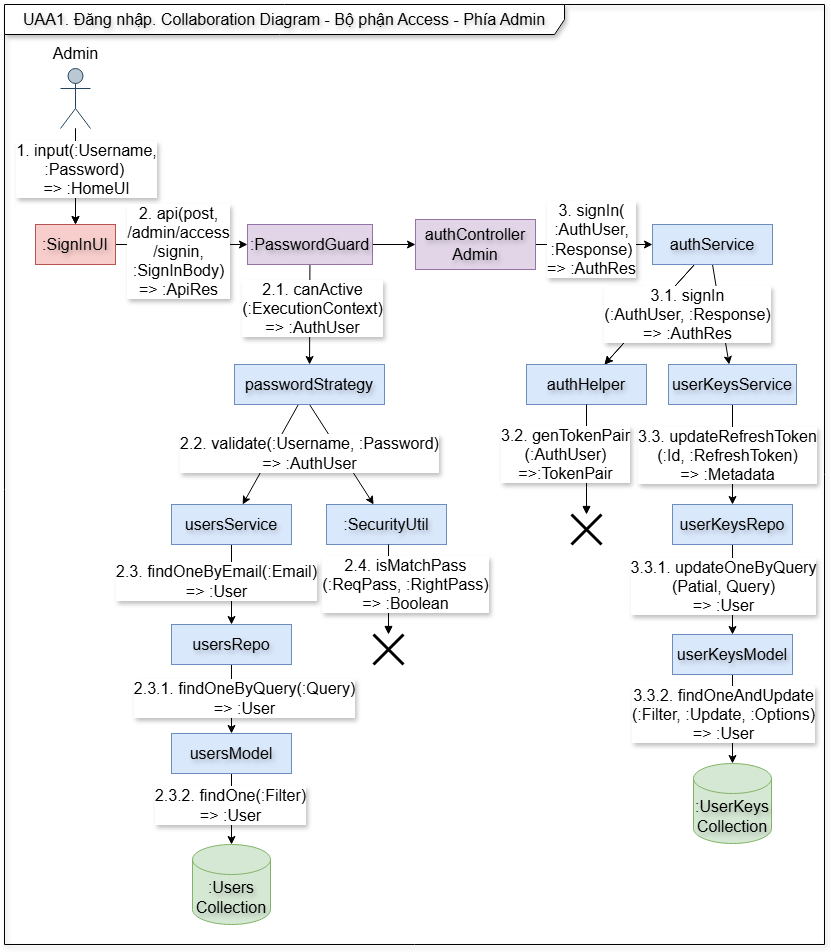

The diagram above was exported from draw.io. Its source (the exported page's mxGraphModel, read from the mxfile embedded in the PNG):
<mxGraphModel dx="1050" dy="1622" grid="1" gridSize="10" guides="1" tooltips="1" connect="1" arrows="1" fold="1" page="1" pageScale="1" pageWidth="850" pageHeight="1100" math="0" shadow="0">
  <root>
    <mxCell id="0" />
    <mxCell id="1" parent="0" />
    <mxCell id="sxZxu_fdYbj8LntHdjYi-1" value="" style="edgeStyle=orthogonalEdgeStyle;rounded=0;orthogonalLoop=1;jettySize=auto;html=1;" edge="1" parent="1" source="-jcxRBiJwiOtjaX6OVcn-3" target="-jcxRBiJwiOtjaX6OVcn-9">
      <mxGeometry relative="1" as="geometry" />
    </mxCell>
    <mxCell id="-jcxRBiJwiOtjaX6OVcn-22" value="" style="rounded=0;orthogonalLoop=1;jettySize=auto;html=1;fontSize=16;exitX=0.5;exitY=1;exitDx=0;exitDy=0;textShadow=1;" parent="1" source="-jcxRBiJwiOtjaX6OVcn-17" target="-jcxRBiJwiOtjaX6OVcn-21" edge="1">
      <mxGeometry relative="1" as="geometry" />
    </mxCell>
    <mxCell id="-jcxRBiJwiOtjaX6OVcn-26" value="" style="rounded=0;orthogonalLoop=1;jettySize=auto;html=1;exitX=0.5;exitY=1;exitDx=0;exitDy=0;fontSize=16;textShadow=1;" parent="1" source="-jcxRBiJwiOtjaX6OVcn-15" target="-jcxRBiJwiOtjaX6OVcn-27" edge="1">
      <mxGeometry relative="1" as="geometry">
        <mxPoint x="945" y="170" as="sourcePoint" />
      </mxGeometry>
    </mxCell>
    <mxCell id="-jcxRBiJwiOtjaX6OVcn-2" value="UAA1. Đăng nhập. Collaboration Diagram - Bộ phận Access - Phía Admin" style="shape=umlFrame;whiteSpace=wrap;html=1;pointerEvents=0;width=560;height=30;fontSize=16;gradientColor=none;swimlaneFillColor=none;shadow=1;textShadow=1;" parent="1" vertex="1">
      <mxGeometry x="100" y="-100" width="820" height="940" as="geometry" />
    </mxCell>
    <mxCell id="-jcxRBiJwiOtjaX6OVcn-10" value="" style="rounded=0;orthogonalLoop=1;jettySize=auto;html=1;fontSize=16;textShadow=1;" parent="1" source="-jcxRBiJwiOtjaX6OVcn-3" target="-jcxRBiJwiOtjaX6OVcn-9" edge="1">
      <mxGeometry relative="1" as="geometry" />
    </mxCell>
    <mxCell id="-jcxRBiJwiOtjaX6OVcn-35" value="1. input(:Username,&lt;br&gt;:Password)&amp;nbsp;&lt;div&gt;=&amp;gt; :HomeUI&lt;/div&gt;" style="edgeLabel;html=1;align=center;verticalAlign=middle;resizable=0;points=[];fontSize=16;textShadow=1;" parent="-jcxRBiJwiOtjaX6OVcn-10" connectable="0" vertex="1">
      <mxGeometry x="-0.1111" y="3" relative="1" as="geometry">
        <mxPoint x="7" y="-3" as="offset" />
      </mxGeometry>
    </mxCell>
    <mxCell id="-jcxRBiJwiOtjaX6OVcn-12" value="" style="rounded=0;orthogonalLoop=1;jettySize=auto;html=1;fontSize=16;textShadow=1;" parent="1" source="-jcxRBiJwiOtjaX6OVcn-9" target="-jcxRBiJwiOtjaX6OVcn-11" edge="1">
      <mxGeometry relative="1" as="geometry" />
    </mxCell>
    <mxCell id="-jcxRBiJwiOtjaX6OVcn-36" value="2. api(post, &lt;br style=&quot;font-size: 16px;&quot;&gt;/admin/access&lt;br&gt;/signin,&lt;br&gt;:SignInBody)&lt;br&gt;=&amp;gt; :ApiRes" style="edgeLabel;html=1;align=center;verticalAlign=middle;resizable=0;points=[];fontSize=16;textShadow=1;" parent="-jcxRBiJwiOtjaX6OVcn-12" connectable="0" vertex="1">
      <mxGeometry x="-0.1778" y="1" relative="1" as="geometry">
        <mxPoint x="8" y="7" as="offset" />
      </mxGeometry>
    </mxCell>
    <mxCell id="-jcxRBiJwiOtjaX6OVcn-9" value=":SignInUI" style="whiteSpace=wrap;html=1;verticalAlign=middle;fontSize=16;textShadow=1;fillColor=#f8cecc;strokeColor=#b85450;" parent="1" vertex="1">
      <mxGeometry x="131" y="120" width="80" height="40" as="geometry" />
    </mxCell>
    <mxCell id="-jcxRBiJwiOtjaX6OVcn-14" value="" style="rounded=0;orthogonalLoop=1;jettySize=auto;html=1;fontSize=16;textShadow=1;" parent="1" source="-jcxRBiJwiOtjaX6OVcn-11" target="-jcxRBiJwiOtjaX6OVcn-13" edge="1">
      <mxGeometry relative="1" as="geometry" />
    </mxCell>
    <mxCell id="-jcxRBiJwiOtjaX6OVcn-18" value="" style="rounded=0;orthogonalLoop=1;jettySize=auto;html=1;fontSize=16;textShadow=1;" parent="1" source="-jcxRBiJwiOtjaX6OVcn-11" target="-jcxRBiJwiOtjaX6OVcn-17" edge="1">
      <mxGeometry relative="1" as="geometry" />
    </mxCell>
    <mxCell id="-jcxRBiJwiOtjaX6OVcn-38" value="2.1. canActive&lt;br&gt;(:ExecutionContext)&lt;br&gt;=&amp;gt; :AuthUser" style="edgeLabel;html=1;align=center;verticalAlign=middle;resizable=0;points=[];fontSize=16;textShadow=1;" parent="-jcxRBiJwiOtjaX6OVcn-18" connectable="0" vertex="1">
      <mxGeometry x="-0.1668" y="2" relative="1" as="geometry">
        <mxPoint y="1" as="offset" />
      </mxGeometry>
    </mxCell>
    <mxCell id="-jcxRBiJwiOtjaX6OVcn-11" value=":PasswordGuard" style="whiteSpace=wrap;html=1;fontSize=16;textShadow=1;fillColor=#e1d5e7;strokeColor=#9673a6;" parent="1" vertex="1">
      <mxGeometry x="343" y="120" width="125" height="40" as="geometry" />
    </mxCell>
    <mxCell id="-jcxRBiJwiOtjaX6OVcn-16" value="" style="rounded=0;orthogonalLoop=1;jettySize=auto;html=1;fontSize=16;textShadow=1;" parent="1" source="-jcxRBiJwiOtjaX6OVcn-13" target="-jcxRBiJwiOtjaX6OVcn-15" edge="1">
      <mxGeometry relative="1" as="geometry">
        <mxPoint x="699" y="140" as="sourcePoint" />
      </mxGeometry>
    </mxCell>
    <mxCell id="-jcxRBiJwiOtjaX6OVcn-47" value="3. signIn(&lt;br&gt;:AuthUser, &lt;br&gt;:Response) &lt;br&gt;=&amp;gt; :AuthRes" style="edgeLabel;html=1;align=center;verticalAlign=middle;resizable=0;points=[];fontSize=16;textShadow=1;" parent="-jcxRBiJwiOtjaX6OVcn-16" connectable="0" vertex="1">
      <mxGeometry x="-0.1475" y="-1" relative="1" as="geometry">
        <mxPoint x="5" y="-7" as="offset" />
      </mxGeometry>
    </mxCell>
    <mxCell id="-jcxRBiJwiOtjaX6OVcn-13" value="authController&lt;br&gt;Admin" style="whiteSpace=wrap;html=1;fontSize=16;textShadow=1;fillColor=#e1d5e7;strokeColor=#9673a6;" parent="1" vertex="1">
      <mxGeometry x="511" y="115" width="120" height="50" as="geometry" />
    </mxCell>
    <mxCell id="-jcxRBiJwiOtjaX6OVcn-24" value="" style="rounded=0;orthogonalLoop=1;jettySize=auto;html=1;fontSize=16;textShadow=1;" parent="1" source="-jcxRBiJwiOtjaX6OVcn-15" target="-jcxRBiJwiOtjaX6OVcn-23" edge="1">
      <mxGeometry relative="1" as="geometry" />
    </mxCell>
    <mxCell id="-jcxRBiJwiOtjaX6OVcn-25" value="" style="rounded=0;orthogonalLoop=1;jettySize=auto;html=1;fontSize=16;textShadow=1;" parent="1" source="-jcxRBiJwiOtjaX6OVcn-15" target="-jcxRBiJwiOtjaX6OVcn-23" edge="1">
      <mxGeometry relative="1" as="geometry" />
    </mxCell>
    <mxCell id="-jcxRBiJwiOtjaX6OVcn-48" value="3.1. signIn&lt;br&gt;(:AuthUser, :Response) &lt;br&gt;=&amp;gt; :AuthRes" style="edgeLabel;html=1;align=center;verticalAlign=middle;resizable=0;points=[];fontSize=16;textShadow=1;" parent="-jcxRBiJwiOtjaX6OVcn-25" connectable="0" vertex="1">
      <mxGeometry x="-0.0849" y="2" relative="1" as="geometry">
        <mxPoint x="32" y="2" as="offset" />
      </mxGeometry>
    </mxCell>
    <mxCell id="-jcxRBiJwiOtjaX6OVcn-15" value="authService" style="whiteSpace=wrap;html=1;fontSize=16;textShadow=1;fillColor=#dae8fc;strokeColor=#6c8ebf;" parent="1" vertex="1">
      <mxGeometry x="748" y="120" width="120" height="40" as="geometry" />
    </mxCell>
    <mxCell id="-jcxRBiJwiOtjaX6OVcn-20" value="" style="rounded=0;orthogonalLoop=1;jettySize=auto;html=1;fontSize=16;textShadow=1;" parent="1" source="-jcxRBiJwiOtjaX6OVcn-17" target="-jcxRBiJwiOtjaX6OVcn-19" edge="1">
      <mxGeometry relative="1" as="geometry" />
    </mxCell>
    <mxCell id="-jcxRBiJwiOtjaX6OVcn-39" value="2.2. validate(:Username, :Password)&lt;br&gt;=&amp;gt; :AuthUser" style="edgeLabel;html=1;align=center;verticalAlign=middle;resizable=0;points=[];fontSize=16;textShadow=1;" parent="-jcxRBiJwiOtjaX6OVcn-20" connectable="0" vertex="1">
      <mxGeometry x="-0.0467" relative="1" as="geometry">
        <mxPoint x="37" as="offset" />
      </mxGeometry>
    </mxCell>
    <mxCell id="-jcxRBiJwiOtjaX6OVcn-17" value="passwordStrategy" style="whiteSpace=wrap;html=1;fontSize=16;textShadow=1;fillColor=#dae8fc;strokeColor=#6c8ebf;" parent="1" vertex="1">
      <mxGeometry x="330" y="260" width="150" height="40" as="geometry" />
    </mxCell>
    <mxCell id="-jcxRBiJwiOtjaX6OVcn-41" value="" style="edgeStyle=orthogonalEdgeStyle;rounded=0;orthogonalLoop=1;jettySize=auto;html=1;fontSize=16;textShadow=1;" parent="1" source="-jcxRBiJwiOtjaX6OVcn-19" target="-jcxRBiJwiOtjaX6OVcn-40" edge="1">
      <mxGeometry relative="1" as="geometry" />
    </mxCell>
    <mxCell id="-jcxRBiJwiOtjaX6OVcn-45" value="2.3. findOneByEmail(:Email)&lt;br&gt;=&amp;gt; :User" style="edgeLabel;html=1;align=center;verticalAlign=middle;resizable=0;points=[];fontSize=16;textShadow=1;" parent="-jcxRBiJwiOtjaX6OVcn-41" connectable="0" vertex="1">
      <mxGeometry x="-0.1028" relative="1" as="geometry">
        <mxPoint x="-16" as="offset" />
      </mxGeometry>
    </mxCell>
    <mxCell id="-jcxRBiJwiOtjaX6OVcn-19" value="usersService" style="whiteSpace=wrap;html=1;fontSize=16;textShadow=1;fillColor=#dae8fc;strokeColor=#6c8ebf;" parent="1" vertex="1">
      <mxGeometry x="267" y="400" width="120" height="40" as="geometry" />
    </mxCell>
    <mxCell id="-jcxRBiJwiOtjaX6OVcn-21" value=":SecurityUtil" style="whiteSpace=wrap;html=1;fontSize=16;textShadow=1;fillColor=#dae8fc;strokeColor=#6c8ebf;" parent="1" vertex="1">
      <mxGeometry x="422" y="400" width="120" height="40" as="geometry" />
    </mxCell>
    <mxCell id="-jcxRBiJwiOtjaX6OVcn-23" value="authHelper" style="whiteSpace=wrap;html=1;fontSize=16;textShadow=1;fillColor=#dae8fc;strokeColor=#6c8ebf;" parent="1" vertex="1">
      <mxGeometry x="622" y="260" width="120" height="40" as="geometry" />
    </mxCell>
    <mxCell id="-jcxRBiJwiOtjaX6OVcn-29" value="" style="rounded=0;orthogonalLoop=1;jettySize=auto;html=1;fontSize=16;textShadow=1;" parent="1" source="-jcxRBiJwiOtjaX6OVcn-27" target="-jcxRBiJwiOtjaX6OVcn-28" edge="1">
      <mxGeometry relative="1" as="geometry" />
    </mxCell>
    <mxCell id="-jcxRBiJwiOtjaX6OVcn-50" value="3.3. updateRefreshToken&lt;br&gt;(:Id, :RefreshToken) &lt;br&gt;=&amp;gt; :Metadata" style="edgeLabel;html=1;align=center;verticalAlign=middle;resizable=0;points=[];fontSize=16;textShadow=1;" parent="-jcxRBiJwiOtjaX6OVcn-29" connectable="0" vertex="1">
      <mxGeometry x="-0.2667" relative="1" as="geometry">
        <mxPoint x="-6" y="13" as="offset" />
      </mxGeometry>
    </mxCell>
    <mxCell id="-jcxRBiJwiOtjaX6OVcn-27" value="userKeysService" style="whiteSpace=wrap;html=1;fontSize=16;textShadow=1;fillColor=#dae8fc;strokeColor=#6c8ebf;" parent="1" vertex="1">
      <mxGeometry x="764" y="260" width="128" height="40" as="geometry" />
    </mxCell>
    <mxCell id="70NpmOCfK9SP2TLxxXW_-4" value="" style="rounded=0;orthogonalLoop=1;jettySize=auto;html=1;textShadow=1;" parent="1" source="-jcxRBiJwiOtjaX6OVcn-28" target="70NpmOCfK9SP2TLxxXW_-3" edge="1">
      <mxGeometry relative="1" as="geometry" />
    </mxCell>
    <mxCell id="70NpmOCfK9SP2TLxxXW_-5" value="&lt;span style=&quot;font-size: 16px;&quot;&gt;3.3.1. updateOneByQuery&lt;/span&gt;&lt;br style=&quot;font-size: 16px;&quot;&gt;&lt;span style=&quot;font-size: 16px;&quot;&gt;(Patial, Query)&lt;/span&gt;&lt;br style=&quot;font-size: 16px;&quot;&gt;&lt;span style=&quot;font-size: 16px;&quot;&gt;=&amp;gt; :User&lt;/span&gt;" style="edgeLabel;html=1;align=center;verticalAlign=middle;resizable=0;points=[];textShadow=1;" parent="70NpmOCfK9SP2TLxxXW_-4" connectable="0" vertex="1">
      <mxGeometry x="0.045" y="-3" relative="1" as="geometry">
        <mxPoint x="-7" y="-6" as="offset" />
      </mxGeometry>
    </mxCell>
    <mxCell id="-jcxRBiJwiOtjaX6OVcn-28" value="userKeysRepo" style="whiteSpace=wrap;html=1;fontSize=16;textShadow=1;fillColor=#dae8fc;strokeColor=#6c8ebf;" parent="1" vertex="1">
      <mxGeometry x="768" y="400" width="120" height="40" as="geometry" />
    </mxCell>
    <mxCell id="-jcxRBiJwiOtjaX6OVcn-34" value="2.4. isMatchPass&lt;br&gt;(:ReqPass, :RightPass)&lt;br&gt;=&amp;gt; :Boolean" style="html=1;align=center;spacingLeft=2;endArrow=block;rounded=0;rounded=0;exitX=0.5;exitY=1;exitDx=0;exitDy=0;fontSize=16;textShadow=1;" parent="1" target="RHf7jPA2aPojJLiHE6Ld-4" edge="1">
      <mxGeometry x="-0.1078" y="16" relative="1" as="geometry">
        <mxPoint x="484" y="440" as="sourcePoint" />
        <mxPoint x="514" y="440" as="targetPoint" />
        <mxPoint as="offset" />
      </mxGeometry>
    </mxCell>
    <mxCell id="70NpmOCfK9SP2TLxxXW_-13" value="" style="edgeStyle=orthogonalEdgeStyle;rounded=0;orthogonalLoop=1;jettySize=auto;html=1;textShadow=1;" parent="1" source="-jcxRBiJwiOtjaX6OVcn-40" target="70NpmOCfK9SP2TLxxXW_-12" edge="1">
      <mxGeometry relative="1" as="geometry" />
    </mxCell>
    <mxCell id="70NpmOCfK9SP2TLxxXW_-14" value="&lt;span style=&quot;font-size: 16px;&quot;&gt;2.3.1. findOneByQuery(:Query)&lt;/span&gt;&lt;br style=&quot;font-size: 16px;&quot;&gt;&lt;span style=&quot;font-size: 16px;&quot;&gt;=&amp;gt; :User&lt;/span&gt;" style="edgeLabel;html=1;align=center;verticalAlign=middle;resizable=0;points=[];textShadow=1;" parent="70NpmOCfK9SP2TLxxXW_-13" connectable="0" vertex="1">
      <mxGeometry x="-0.03" y="1" relative="1" as="geometry">
        <mxPoint x="11" as="offset" />
      </mxGeometry>
    </mxCell>
    <mxCell id="-jcxRBiJwiOtjaX6OVcn-40" value="usersRepo" style="whiteSpace=wrap;html=1;fontSize=16;textShadow=1;fillColor=#dae8fc;strokeColor=#6c8ebf;" parent="1" vertex="1">
      <mxGeometry x="267" y="520" width="120" height="40" as="geometry" />
    </mxCell>
    <mxCell id="-jcxRBiJwiOtjaX6OVcn-49" value="3.2. genTokenPair&lt;br&gt;(:AuthUser) &lt;br&gt;=&amp;gt;:TokenPair" style="html=1;align=center;spacingLeft=2;endArrow=block;rounded=0;rounded=0;fontSize=16;textShadow=1;" parent="1" source="-jcxRBiJwiOtjaX6OVcn-23" target="RHf7jPA2aPojJLiHE6Ld-5" edge="1">
      <mxGeometry x="-0.0909" y="-22" relative="1" as="geometry">
        <mxPoint x="667" y="300" as="sourcePoint" />
        <mxPoint x="697" y="300" as="targetPoint" />
        <mxPoint as="offset" />
      </mxGeometry>
    </mxCell>
    <mxCell id="70NpmOCfK9SP2TLxxXW_-1" value=":UserKeys&lt;br style=&quot;font-size: 16px;&quot;&gt;Collection" style="shape=cylinder3;whiteSpace=wrap;html=1;boundedLbl=1;backgroundOutline=1;size=15;fontSize=16;textShadow=1;fillColor=#d5e8d4;strokeColor=#82b366;" parent="1" vertex="1">
      <mxGeometry x="789" y="659" width="78" height="80" as="geometry" />
    </mxCell>
    <mxCell id="70NpmOCfK9SP2TLxxXW_-7" value="" style="rounded=0;orthogonalLoop=1;jettySize=auto;html=1;entryX=0.5;entryY=0;entryDx=0;entryDy=0;entryPerimeter=0;textShadow=1;" parent="1" source="70NpmOCfK9SP2TLxxXW_-3" target="70NpmOCfK9SP2TLxxXW_-1" edge="1">
      <mxGeometry relative="1" as="geometry">
        <mxPoint x="828" y="640" as="targetPoint" />
      </mxGeometry>
    </mxCell>
    <mxCell id="70NpmOCfK9SP2TLxxXW_-9" value="3.3.2. findOneAndUpdate&lt;br style=&quot;font-size: 16px;&quot;&gt;(:Filter, :Update, :Options) &lt;br style=&quot;font-size: 16px;&quot;&gt;=&amp;gt; :User" style="edgeLabel;html=1;align=center;verticalAlign=middle;resizable=0;points=[];fontSize=16;textShadow=1;" parent="70NpmOCfK9SP2TLxxXW_-7" connectable="0" vertex="1">
      <mxGeometry x="-0.12" y="1" relative="1" as="geometry">
        <mxPoint x="-11" as="offset" />
      </mxGeometry>
    </mxCell>
    <mxCell id="70NpmOCfK9SP2TLxxXW_-3" value="userKeysModel" style="whiteSpace=wrap;html=1;fontSize=16;textShadow=1;fillColor=#dae8fc;strokeColor=#6c8ebf;" parent="1" vertex="1">
      <mxGeometry x="768" y="530" width="120" height="40" as="geometry" />
    </mxCell>
    <mxCell id="70NpmOCfK9SP2TLxxXW_-11" value=":Users&lt;br style=&quot;font-size: 16px;&quot;&gt;Collection" style="shape=cylinder3;whiteSpace=wrap;html=1;boundedLbl=1;backgroundOutline=1;size=15;fontSize=16;textShadow=1;fillColor=#d5e8d4;strokeColor=#82b366;" parent="1" vertex="1">
      <mxGeometry x="288" y="740" width="78" height="80" as="geometry" />
    </mxCell>
    <mxCell id="70NpmOCfK9SP2TLxxXW_-16" value="" style="edgeStyle=orthogonalEdgeStyle;rounded=0;orthogonalLoop=1;jettySize=auto;html=1;entryX=0.5;entryY=0;entryDx=0;entryDy=0;entryPerimeter=0;textShadow=1;" parent="1" source="70NpmOCfK9SP2TLxxXW_-12" target="70NpmOCfK9SP2TLxxXW_-11" edge="1">
      <mxGeometry relative="1" as="geometry">
        <mxPoint x="327" y="760" as="targetPoint" />
      </mxGeometry>
    </mxCell>
    <mxCell id="70NpmOCfK9SP2TLxxXW_-18" value="2.3.2. findOne(:Filter) &lt;br&gt;=&amp;gt; :User" style="edgeLabel;html=1;align=center;verticalAlign=middle;resizable=0;points=[];fontSize=16;textShadow=1;" parent="70NpmOCfK9SP2TLxxXW_-16" connectable="0" vertex="1">
      <mxGeometry x="-0.13" y="-2" relative="1" as="geometry">
        <mxPoint as="offset" />
      </mxGeometry>
    </mxCell>
    <mxCell id="70NpmOCfK9SP2TLxxXW_-12" value="usersModel" style="whiteSpace=wrap;html=1;fontSize=16;textShadow=1;fillColor=#dae8fc;strokeColor=#6c8ebf;" parent="1" vertex="1">
      <mxGeometry x="267" y="629" width="120" height="40" as="geometry" />
    </mxCell>
    <mxCell id="RHf7jPA2aPojJLiHE6Ld-4" value="" style="shape=umlDestroy;whiteSpace=wrap;html=1;strokeWidth=3;targetShapes=umlLifeline;" parent="1" vertex="1">
      <mxGeometry x="469" y="530" width="30" height="30" as="geometry" />
    </mxCell>
    <mxCell id="RHf7jPA2aPojJLiHE6Ld-5" value="" style="shape=umlDestroy;whiteSpace=wrap;html=1;strokeWidth=3;targetShapes=umlLifeline;" parent="1" vertex="1">
      <mxGeometry x="667" y="410" width="30" height="30" as="geometry" />
    </mxCell>
    <mxCell id="qAEsaqRmwYtXLAU2ClA9-2" value="" style="group" vertex="1" connectable="0" parent="1">
      <mxGeometry x="136" y="-66" width="70" height="90" as="geometry" />
    </mxCell>
    <mxCell id="-jcxRBiJwiOtjaX6OVcn-3" value="" style="shape=umlActor;verticalLabelPosition=bottom;verticalAlign=top;html=1;fontSize=16;textShadow=1;fillColor=#bac8d3;strokeColor=#23445d;" parent="qAEsaqRmwYtXLAU2ClA9-2" vertex="1">
      <mxGeometry x="20" y="30" width="30" height="60" as="geometry" />
    </mxCell>
    <mxCell id="qAEsaqRmwYtXLAU2ClA9-1" value="Admin" style="text;html=1;align=center;verticalAlign=middle;resizable=0;points=[];autosize=1;strokeColor=none;fillColor=none;fontSize=16;" vertex="1" parent="qAEsaqRmwYtXLAU2ClA9-2">
      <mxGeometry width="70" height="30" as="geometry" />
    </mxCell>
  </root>
</mxGraphModel>